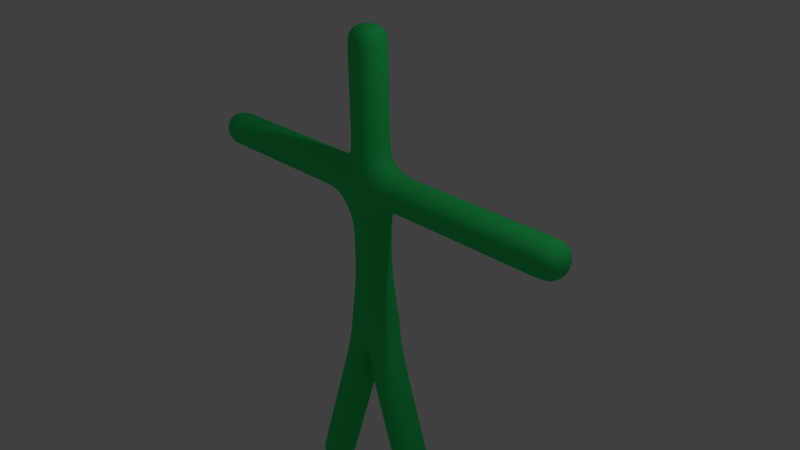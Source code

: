 # Source: Stickman3.blend  (saved by Blender 2.73.0; exported with 4.5.12 LTS)
import bpy
from mathutils import Matrix  # noqa: F401  (used for matrix-valued properties, if any)

bpy.ops.wm.read_factory_settings(use_empty=True)
scene = bpy.context.scene
scene.name = 'Scene'

# ---- collections
col_collection_1 = bpy.data.collections.new('Collection 1'); scene.collection.children.link(col_collection_1)

# ---- materials (node trees are filled in below, after node groups)
mat_material = bpy.data.materials.new('Material')
mat_material.alpha_threshold = 0.0
mat_material.use_transparent_shadow = False
mat_material.diffuse_color = (0.03628, 0.8, 0.1769, 1.0)
mat_material.roughness = 0.5
mat_material.line_color = (0.0, 0.0, 0.0, 1.0)

# ---- material node trees

# ---- world
world_world = bpy.data.worlds.new('World'); scene.world = world_world
world_world.color = (0.05088, 0.05088, 0.05088)
world_world.use_sun_shadow = False
world_world.sun_shadow_jitter_overblur = 0.0
world_world.cycles.sampling_method = 'MANUAL'
world_world.cycles.sample_map_resolution = 256

# ---- cameras
cam_camera = bpy.data.cameras.new('Camera')
cam_camera.clip_end = 100.0
cam_camera.lens = 35.0
cam_camera.sensor_width = 32.0
cam_camera.sensor_height = 18.0
cam_camera.ortho_scale = 7.314
cam_camera.dof.focus_distance = 0.0
cam_camera.dof.aperture_fstop = 128.0

# ---- lights
light_lamp = bpy.data.lights.new('Lamp', 'POINT')
light_lamp.transmission_factor = 0.0
light_lamp.cutoff_distance = 30.0
light_lamp.energy = 100.0
light_lamp.shadow_buffer_clip_start = 1.001
light_lamp.shadow_soft_size = 0.1
light_lamp.shadow_maximum_resolution = 0.006
light_lamp.use_absolute_resolution = True
light_lamp.cycles.use_multiple_importance_sampling = False

# ---- meshes
me_cube = bpy.data.meshes.new('Cube')
me_cube.from_pydata([(3.0, 0.0, 1.0), (1.0, 0.0, -4.0), (1.5, 0.0, 1.0), (0.5, 0.0, -2.45), (-3.0, 0.0, 1.0), (0.0, 0.0, 3.0), (0.0, 0.0, 1.0), (0.0, 0.0, -0.9), (-1.0, 0.0, -4.0), (0.0, 0.0, 2.36), (0.0, 0.0, 1.5), (-1.5, 0.0, 1.0), (-0.5, 0.0, -2.45), (0.0, 0.0, 1.85)], [(2, 0), (9, 5), (7, 6), (3, 7), (13, 9), (6, 10), (6, 2), (1, 3), (10, 13), (11, 4), (12, 7), (6, 11), (8, 12)], [])
me_cube.materials.append(mat_material)
me_cube.use_remesh_preserve_volume = False
me_cube.use_remesh_preserve_attributes = False
me_cube.use_mirror_vertex_groups = False
me_cube.update()
arm_armature = bpy.data.armatures.new('Armature')  # bones are not reproduced

# ---- objects
ob_armature = bpy.data.objects.new('Armature', arm_armature)
ob_cube = bpy.data.objects.new('Cube', me_cube)
ob_lamp = bpy.data.objects.new('Lamp', light_lamp)
ob_camera = bpy.data.objects.new('Camera', cam_camera)

# ---- transforms, parenting, visibility, modifiers, constraints
ob_armature.location = (0.0, 0.0, 0.0)
ob_armature.show_in_front = True
ob_armature.lineart.crease_threshold = 0.0
ob_cube.location = (0.0, 0.0, 0.0)
ob_cube.lock_rotations_4d = False
ob_cube.empty_display_type = 'ARROWS'
ob_cube.lineart.crease_threshold = 0.0
_vg = ob_cube.vertex_groups.new(name='Bone.00')
_vg.add([0, 2], 1.0, 'REPLACE')
_vg = ob_cube.vertex_groups.new(name='Bone.06')
_vg.add([2, 6], 1.0, 'REPLACE')
_vg = ob_cube.vertex_groups.new(name='Bone.02')
_vg.add([6, 7], 1.0, 'REPLACE')
_vg = ob_cube.vertex_groups.new(name='Bone.03')
_vg.add([3, 7], 1.0, 'REPLACE')
_vg = ob_cube.vertex_groups.new(name='Bone.07')
_vg.add([1, 3], 1.0, 'REPLACE')
_vg = ob_cube.vertex_groups.new(name='Bone.10')
_vg.add([7, 12], 1.0, 'REPLACE')
_vg = ob_cube.vertex_groups.new(name='Bone.12')
_vg.add([8, 12], 1.0, 'REPLACE')
_vg = ob_cube.vertex_groups.new(name='Bone.05')
_vg.add([6, 10], 1.0, 'REPLACE')
_vg = ob_cube.vertex_groups.new(name='Bone.08')
_vg.add([10, 13], 1.0, 'REPLACE')
_vg = ob_cube.vertex_groups.new(name='Bone.04')
_vg.add([9, 13], 1.0, 'REPLACE')
_vg = ob_cube.vertex_groups.new(name='Bone.01')
_vg.add([5, 9], 1.0, 'REPLACE')
_vg = ob_cube.vertex_groups.new(name='Bone.11')
_vg.add([6, 11], 1.0, 'REPLACE')
_vg = ob_cube.vertex_groups.new(name='Bone.09')
_vg.add([4, 11], 1.0, 'REPLACE')
_m = ob_cube.modifiers.new('Skin', 'SKIN')
_m.use_smooth_shade = True
_m = ob_cube.modifiers.new('Armature', 'ARMATURE')
_m.object = ob_armature
_m.use_deform_preserve_volume = True
_m = ob_cube.modifiers.new('Subsurf', 'SUBSURF')
_m.uv_smooth = 'PRESERVE_CORNERS'
_m.quality = 2
_m.show_only_control_edges = False
ob_lamp.location = (4.076, 1.005, 5.904)
ob_lamp.rotation_euler = (0.6503, 0.05522, 1.866)
ob_lamp.lock_rotations_4d = False
ob_lamp.empty_display_type = 'ARROWS'
ob_lamp.color = (0.0, 0.0, 0.0, 0.0)
ob_lamp.lineart.crease_threshold = 0.0
ob_camera.location = (7.481, -6.508, 5.344)
ob_camera.rotation_euler = (1.109, 0.01082, 0.8149)
ob_camera.lock_rotations_4d = False
ob_camera.empty_display_type = 'ARROWS'
ob_camera.color = (0.0, 0.0, 0.0, 0.0)
ob_camera.display_type = 'WIRE'
ob_camera.lineart.crease_threshold = 0.0

# ---- collection membership
col_collection_1.objects.link(ob_armature)
col_collection_1.objects.link(ob_cube)
col_collection_1.objects.link(ob_lamp)
col_collection_1.objects.link(ob_camera)

# ---- scene / render settings (as saved in the file)
scene.camera = ob_camera
scene.frame_start = 1; scene.frame_end = 250; scene.frame_set(1)
scene.render.engine = 'BLENDER_EEVEE_NEXT'
scene.render.resolution_percentage = 50
scene.render.dither_intensity = 0.0
scene.cycles.use_denoising = False
scene.cycles.samples = 10
scene.cycles.sampling_pattern = 'TABULATED_SOBOL'
scene.cycles.light_sampling_threshold = 0.0
scene.cycles.use_adaptive_sampling = False
scene.cycles.use_light_tree = False
scene.cycles.blur_glossy = 0.0
scene.cycles.pixel_filter_type = 'GAUSSIAN'
scene.cycles.sample_clamp_indirect = 0.0
scene.view_settings.view_transform = 'Standard'
bpy.context.view_layer.update()

